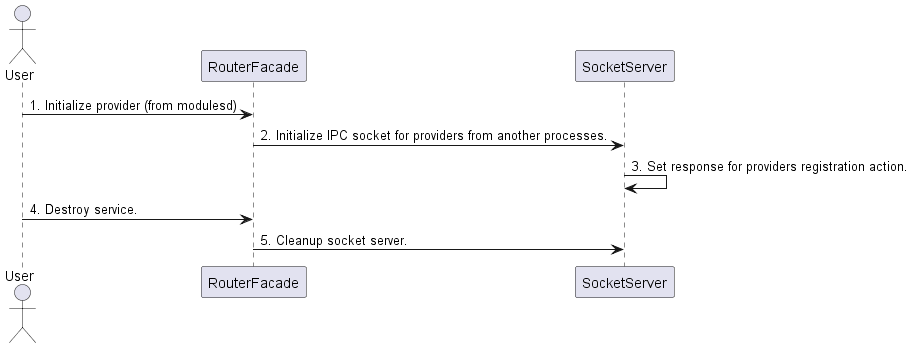

The diagram above was rendered by PlantUML. Its source (embedded in the PNG):
@startuml
actor User

User -> RouterFacade: 1. Initialize provider (from modulesd)
RouterFacade -> SocketServer: 2. Initialize IPC socket for providers from another processes.
SocketServer -> SocketServer: 3. Set response for providers registration action.

User -> RouterFacade: 4. Destroy service.
RouterFacade -> SocketServer: 5. Cleanup socket server.


@enduml